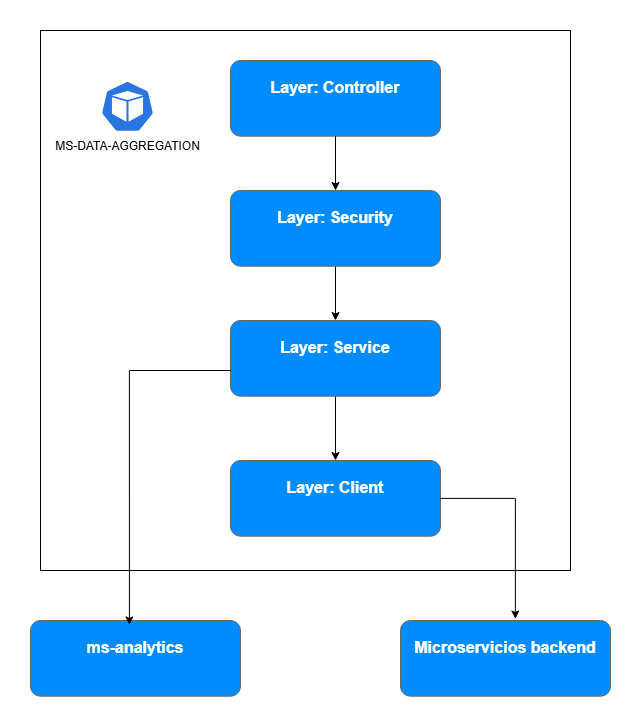

The diagram above was exported from draw.io. Its source (the exported page's mxGraphModel, read from the mxfile embedded in the PNG):
<mxGraphModel dx="1653" dy="749" grid="1" gridSize="10" guides="1" tooltips="1" connect="1" arrows="1" fold="1" page="1" pageScale="1" pageWidth="827" pageHeight="1169" math="0" shadow="0">
  <root>
    <mxCell id="0" />
    <mxCell id="1" parent="0" />
    <mxCell id="BmMGK4HWQjuLt7eA7MGI-4" parent="1" style="rounded=0;whiteSpace=wrap;html=1;" value="" vertex="1">
      <mxGeometry height="540" width="530" x="90" y="40" as="geometry" />
    </mxCell>
    <mxCell id="BmMGK4HWQjuLt7eA7MGI-10" edge="1" parent="1" source="k-OwmkUoMSE2d6L9TJUP-13" style="edgeStyle=orthogonalEdgeStyle;rounded=0;orthogonalLoop=1;jettySize=auto;html=1;" target="k-OwmkUoMSE2d6L9TJUP-4">
      <mxGeometry relative="1" as="geometry" />
    </mxCell>
    <mxCell id="k-OwmkUoMSE2d6L9TJUP-1" parent="1" style="strokeWidth=1;shadow=0;dashed=0;align=center;html=1;shape=mxgraph.mockup.buttons.multiButton;fillColor=#008cff;strokeColor=#666666;mainText=;subText=;rounded=0;" value="" vertex="1">
      <mxGeometry height="75.67" width="210" x="280" y="70" as="geometry" />
    </mxCell>
    <mxCell id="k-OwmkUoMSE2d6L9TJUP-2" parent="k-OwmkUoMSE2d6L9TJUP-1" style="strokeWidth=1;shadow=0;dashed=0;align=center;html=1;shape=mxgraph.mockup.anchor;fontSize=16;fontColor=#ffffff;fontStyle=1;whiteSpace=wrap;rounded=0;" value="Layer: Controller" vertex="1">
      <mxGeometry height="30.27" width="210" y="12.11" as="geometry" />
    </mxCell>
    <mxCell id="k-OwmkUoMSE2d6L9TJUP-3" parent="k-OwmkUoMSE2d6L9TJUP-1" style="strokeWidth=1;shadow=0;dashed=0;align=center;html=1;shape=mxgraph.mockup.anchor;fontSize=12;fontColor=#ffffff;fontStyle=1;whiteSpace=wrap;rounded=0;" value="" vertex="1">
      <mxGeometry height="15.134" width="95" y="45.402" as="geometry" />
    </mxCell>
    <mxCell id="BmMGK4HWQjuLt7eA7MGI-11" edge="1" parent="1" source="k-OwmkUoMSE2d6L9TJUP-4" style="edgeStyle=orthogonalEdgeStyle;rounded=0;orthogonalLoop=1;jettySize=auto;html=1;" target="k-OwmkUoMSE2d6L9TJUP-10">
      <mxGeometry relative="1" as="geometry" />
    </mxCell>
    <mxCell id="k-OwmkUoMSE2d6L9TJUP-4" parent="1" style="strokeWidth=1;shadow=0;dashed=0;align=center;html=1;shape=mxgraph.mockup.buttons.multiButton;fillColor=#008cff;strokeColor=#666666;mainText=;subText=;rounded=0;" value="" vertex="1">
      <mxGeometry height="75.67" width="210" x="280" y="330" as="geometry" />
    </mxCell>
    <mxCell id="k-OwmkUoMSE2d6L9TJUP-5" parent="k-OwmkUoMSE2d6L9TJUP-4" style="strokeWidth=1;shadow=0;dashed=0;align=center;html=1;shape=mxgraph.mockup.anchor;fontSize=16;fontColor=#ffffff;fontStyle=1;whiteSpace=wrap;rounded=0;" value="Layer: Service" vertex="1">
      <mxGeometry height="30.27" width="210" y="12.11" as="geometry" />
    </mxCell>
    <mxCell id="k-OwmkUoMSE2d6L9TJUP-6" parent="k-OwmkUoMSE2d6L9TJUP-4" style="strokeWidth=1;shadow=0;dashed=0;align=center;html=1;shape=mxgraph.mockup.anchor;fontSize=12;fontColor=#ffffff;fontStyle=1;whiteSpace=wrap;rounded=0;" value="" vertex="1">
      <mxGeometry height="15.134" width="95" y="45.402" as="geometry" />
    </mxCell>
    <mxCell id="k-OwmkUoMSE2d6L9TJUP-7" parent="1" style="strokeWidth=1;shadow=0;dashed=0;align=center;html=1;shape=mxgraph.mockup.buttons.multiButton;fillColor=#008cff;strokeColor=#666666;mainText=;subText=;rounded=0;" value="" vertex="1">
      <mxGeometry height="75.67" width="210" x="80" y="630" as="geometry" />
    </mxCell>
    <mxCell id="k-OwmkUoMSE2d6L9TJUP-8" parent="k-OwmkUoMSE2d6L9TJUP-7" style="strokeWidth=1;shadow=0;dashed=0;align=center;html=1;shape=mxgraph.mockup.anchor;fontSize=16;fontColor=#ffffff;fontStyle=1;whiteSpace=wrap;rounded=0;" value="ms-analytics" vertex="1">
      <mxGeometry height="30.27" width="210" y="12.11" as="geometry" />
    </mxCell>
    <mxCell id="k-OwmkUoMSE2d6L9TJUP-9" parent="k-OwmkUoMSE2d6L9TJUP-7" style="strokeWidth=1;shadow=0;dashed=0;align=center;html=1;shape=mxgraph.mockup.anchor;fontSize=12;fontColor=#ffffff;fontStyle=1;whiteSpace=wrap;rounded=0;" value="" vertex="1">
      <mxGeometry height="15.134" width="95" y="45.402" as="geometry" />
    </mxCell>
    <mxCell id="k-OwmkUoMSE2d6L9TJUP-10" parent="1" style="strokeWidth=1;shadow=0;dashed=0;align=center;html=1;shape=mxgraph.mockup.buttons.multiButton;fillColor=#008cff;strokeColor=#666666;mainText=;subText=;rounded=0;" value="" vertex="1">
      <mxGeometry height="75.67" width="210" x="280" y="470" as="geometry" />
    </mxCell>
    <mxCell id="k-OwmkUoMSE2d6L9TJUP-11" parent="k-OwmkUoMSE2d6L9TJUP-10" style="strokeWidth=1;shadow=0;dashed=0;align=center;html=1;shape=mxgraph.mockup.anchor;fontSize=16;fontColor=#ffffff;fontStyle=1;whiteSpace=wrap;rounded=0;" value="Layer: Client" vertex="1">
      <mxGeometry height="30.27" width="210" y="12.11" as="geometry" />
    </mxCell>
    <mxCell id="k-OwmkUoMSE2d6L9TJUP-12" parent="k-OwmkUoMSE2d6L9TJUP-10" style="strokeWidth=1;shadow=0;dashed=0;align=center;html=1;shape=mxgraph.mockup.anchor;fontSize=12;fontColor=#ffffff;fontStyle=1;whiteSpace=wrap;rounded=0;" value="" vertex="1">
      <mxGeometry height="15.134" width="95" y="45.402" as="geometry" />
    </mxCell>
    <mxCell id="k-OwmkUoMSE2d6L9TJUP-17" parent="1" style="strokeWidth=1;shadow=0;dashed=0;align=center;html=1;shape=mxgraph.mockup.buttons.multiButton;fillColor=#008cff;strokeColor=#666666;mainText=;subText=;rounded=0;" value="" vertex="1">
      <mxGeometry height="75.67" width="210" x="450" y="630" as="geometry" />
    </mxCell>
    <mxCell id="k-OwmkUoMSE2d6L9TJUP-18" parent="k-OwmkUoMSE2d6L9TJUP-17" style="strokeWidth=1;shadow=0;dashed=0;align=center;html=1;shape=mxgraph.mockup.anchor;fontSize=16;fontColor=#ffffff;fontStyle=1;whiteSpace=wrap;rounded=0;" value="Microservicios backend" vertex="1">
      <mxGeometry height="30.27" width="210" y="12.11" as="geometry" />
    </mxCell>
    <mxCell id="k-OwmkUoMSE2d6L9TJUP-19" parent="k-OwmkUoMSE2d6L9TJUP-17" style="strokeWidth=1;shadow=0;dashed=0;align=center;html=1;shape=mxgraph.mockup.anchor;fontSize=12;fontColor=#ffffff;fontStyle=1;whiteSpace=wrap;rounded=0;" value="" vertex="1">
      <mxGeometry height="15.134" width="95" y="45.402" as="geometry" />
    </mxCell>
    <mxCell id="BmMGK4HWQjuLt7eA7MGI-1" parent="1" style="aspect=fixed;sketch=0;html=1;dashed=0;whitespace=wrap;verticalLabelPosition=bottom;verticalAlign=top;fillColor=#2875E2;strokeColor=#ffffff;points=[[0.005,0.63,0],[0.1,0.2,0],[0.9,0.2,0],[0.5,0,0],[0.995,0.63,0],[0.72,0.99,0],[0.5,1,0],[0.28,0.99,0]];shape=mxgraph.kubernetes.icon2;prIcon=pod" value="MS-DATA-AGGREGATION&lt;div&gt;&lt;br&gt;&lt;/div&gt;" vertex="1">
      <mxGeometry height="51.84" width="54" x="150" y="90" as="geometry" />
    </mxCell>
    <mxCell id="BmMGK4HWQjuLt7eA7MGI-13" edge="1" parent="1" source="k-OwmkUoMSE2d6L9TJUP-1" style="edgeStyle=orthogonalEdgeStyle;rounded=0;orthogonalLoop=1;jettySize=auto;html=1;" target="k-OwmkUoMSE2d6L9TJUP-13" value="">
      <mxGeometry relative="1" as="geometry">
        <mxPoint x="385" y="146" as="sourcePoint" />
        <mxPoint x="385" y="350" as="targetPoint" />
      </mxGeometry>
    </mxCell>
    <mxCell id="k-OwmkUoMSE2d6L9TJUP-13" parent="1" style="strokeWidth=1;shadow=0;dashed=0;align=center;html=1;shape=mxgraph.mockup.buttons.multiButton;fillColor=#008cff;strokeColor=#666666;mainText=;subText=;rounded=0;" value="" vertex="1">
      <mxGeometry height="75.67" width="210" x="280" y="199.99999999999997" as="geometry" />
    </mxCell>
    <mxCell id="k-OwmkUoMSE2d6L9TJUP-14" parent="k-OwmkUoMSE2d6L9TJUP-13" style="strokeWidth=1;shadow=0;dashed=0;align=center;html=1;shape=mxgraph.mockup.anchor;fontSize=16;fontColor=#ffffff;fontStyle=1;whiteSpace=wrap;rounded=0;" value="Layer: Security" vertex="1">
      <mxGeometry height="30.27" width="210" y="12.11" as="geometry" />
    </mxCell>
    <mxCell id="k-OwmkUoMSE2d6L9TJUP-15" parent="k-OwmkUoMSE2d6L9TJUP-13" style="strokeWidth=1;shadow=0;dashed=0;align=center;html=1;shape=mxgraph.mockup.anchor;fontSize=12;fontColor=#ffffff;fontStyle=1;whiteSpace=wrap;rounded=0;" value="" vertex="1">
      <mxGeometry height="15.134" width="95" y="45.402" as="geometry" />
    </mxCell>
    <mxCell id="BmMGK4HWQjuLt7eA7MGI-14" edge="1" parent="1" source="k-OwmkUoMSE2d6L9TJUP-10" style="edgeStyle=orthogonalEdgeStyle;rounded=0;orthogonalLoop=1;jettySize=auto;html=1;entryX=0.547;entryY=-0.02;entryDx=0;entryDy=0;entryPerimeter=0;" target="k-OwmkUoMSE2d6L9TJUP-17">
      <mxGeometry relative="1" as="geometry">
        <Array as="points">
          <mxPoint x="565" y="508" />
        </Array>
      </mxGeometry>
    </mxCell>
    <mxCell id="BmMGK4HWQjuLt7eA7MGI-15" edge="1" parent="1" source="k-OwmkUoMSE2d6L9TJUP-4" style="edgeStyle=orthogonalEdgeStyle;rounded=0;orthogonalLoop=1;jettySize=auto;html=1;entryX=0.471;entryY=0.058;entryDx=0;entryDy=0;entryPerimeter=0;" target="k-OwmkUoMSE2d6L9TJUP-7">
      <mxGeometry relative="1" as="geometry">
        <Array as="points">
          <mxPoint x="179" y="380" />
        </Array>
      </mxGeometry>
    </mxCell>
  </root>
</mxGraphModel>